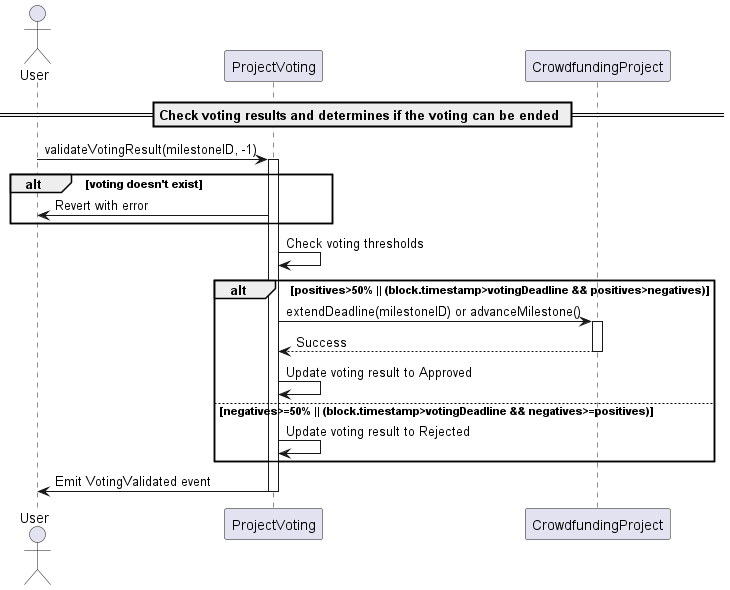

The diagram above was rendered by PlantUML. Its source (embedded in the PNG):
@startuml
actor User
== Check voting results and determines if the voting can be ended ==
User -> ProjectVoting: validateVotingResult(milestoneID, -1)
activate ProjectVoting
alt voting doesn't exist
    ProjectVoting -> User: Revert with error
end
ProjectVoting -> ProjectVoting: Check voting thresholds
alt positives>50% || (block.timestamp>votingDeadline && positives>negatives)
    ProjectVoting -> CrowdfundingProject: extendDeadline(milestoneID) or advanceMilestone()
    activate CrowdfundingProject
    CrowdfundingProject --> ProjectVoting: Success
    deactivate CrowdfundingProject
    ProjectVoting -> ProjectVoting: Update voting result to Approved
else negatives>=50% || (block.timestamp>votingDeadline && negatives>=positives)
    ProjectVoting -> ProjectVoting: Update voting result to Rejected
end

ProjectVoting -> User: Emit VotingValidated event
deactivate ProjectVoting
@enduml